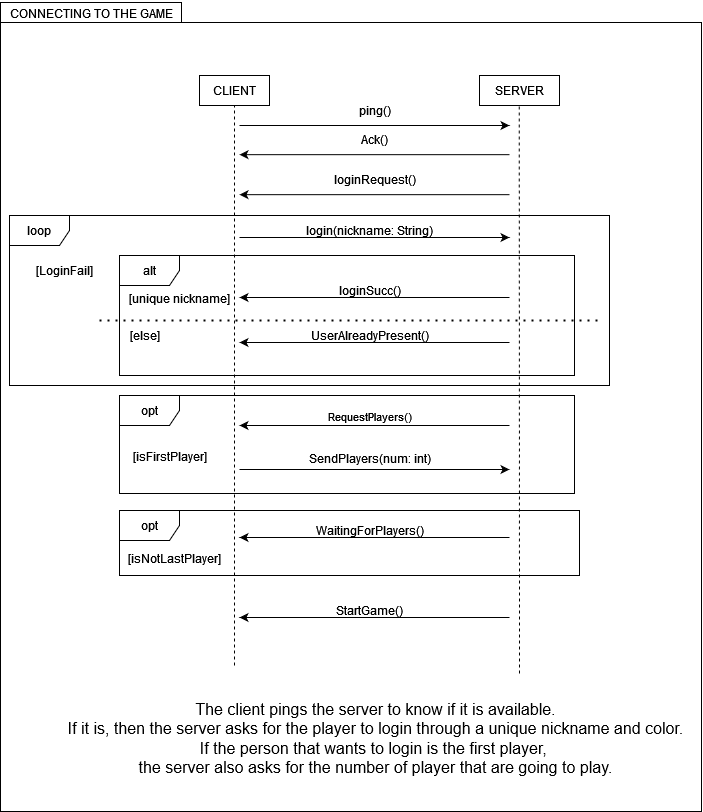

The diagram above was exported from draw.io. Its source (the exported page's mxGraphModel, read from the mxfile embedded in the PNG):
<mxGraphModel dx="1574" dy="734" grid="0" gridSize="10" guides="1" tooltips="1" connect="1" arrows="1" fold="1" page="1" pageScale="1" pageWidth="827" pageHeight="1169" math="0" shadow="0">
  <root>
    <mxCell id="0" />
    <mxCell id="1" parent="0" />
    <mxCell id="2" value="" style="group" connectable="0" vertex="1" parent="1">
      <mxGeometry x="60" y="152" width="692" height="774" as="geometry" />
    </mxCell>
    <mxCell id="3" value="" style="shape=folder;fontStyle=1;spacingTop=10;tabWidth=181;tabHeight=20;tabPosition=left;html=1;whiteSpace=wrap;" vertex="1" parent="2">
      <mxGeometry x="-9" y="-35" width="701" height="809" as="geometry" />
    </mxCell>
    <mxCell id="4" value="CLIENT" style="rounded=0;whiteSpace=wrap;html=1;" vertex="1" parent="2">
      <mxGeometry x="190" y="38" width="70" height="30" as="geometry" />
    </mxCell>
    <mxCell id="5" value="SERVER" style="rounded=0;whiteSpace=wrap;html=1;" vertex="1" parent="2">
      <mxGeometry x="470" y="38" width="80" height="30" as="geometry" />
    </mxCell>
    <mxCell id="6" value="" style="endArrow=none;dashed=1;html=1;rounded=0;" edge="1" parent="2" target="4">
      <mxGeometry width="50" height="50" relative="1" as="geometry">
        <mxPoint x="225" y="628" as="sourcePoint" />
        <mxPoint x="250" y="88" as="targetPoint" />
      </mxGeometry>
    </mxCell>
    <mxCell id="7" value="" style="endArrow=none;dashed=1;html=1;rounded=0;" edge="1" parent="2">
      <mxGeometry width="50" height="50" relative="1" as="geometry">
        <mxPoint x="510" y="636" as="sourcePoint" />
        <mxPoint x="509.71000000000004" y="68" as="targetPoint" />
      </mxGeometry>
    </mxCell>
    <mxCell id="8" value="" style="endArrow=classic;html=1;rounded=0;" edge="1" parent="2">
      <mxGeometry width="50" height="50" relative="1" as="geometry">
        <mxPoint x="230" y="88" as="sourcePoint" />
        <mxPoint x="500" y="88" as="targetPoint" />
      </mxGeometry>
    </mxCell>
    <mxCell id="9" value="ping()" style="text;html=1;align=center;verticalAlign=middle;resizable=0;points=[];autosize=1;strokeColor=none;fillColor=none;" vertex="1" parent="2">
      <mxGeometry x="340" y="58" width="50" height="30" as="geometry" />
    </mxCell>
    <mxCell id="10" value="" style="endArrow=classic;html=1;rounded=0;" edge="1" parent="2">
      <mxGeometry width="50" height="50" relative="1" as="geometry">
        <mxPoint x="500" y="117.17000000000002" as="sourcePoint" />
        <mxPoint x="230" y="117.17000000000002" as="targetPoint" />
      </mxGeometry>
    </mxCell>
    <mxCell id="11" value="Ack()" style="text;html=1;align=center;verticalAlign=middle;resizable=0;points=[];autosize=1;strokeColor=none;fillColor=none;" vertex="1" parent="2">
      <mxGeometry x="340" y="87.16999999999999" width="50" height="30" as="geometry" />
    </mxCell>
    <mxCell id="12" value="" style="endArrow=classic;html=1;rounded=0;" edge="1" parent="2">
      <mxGeometry width="50" height="50" relative="1" as="geometry">
        <mxPoint x="500" y="157.17000000000002" as="sourcePoint" />
        <mxPoint x="230" y="157.17000000000002" as="targetPoint" />
      </mxGeometry>
    </mxCell>
    <mxCell id="13" value="loginRequest()" style="text;html=1;align=center;verticalAlign=middle;resizable=0;points=[];autosize=1;strokeColor=none;fillColor=none;" vertex="1" parent="2">
      <mxGeometry x="315" y="127.17000000000002" width="100" height="30" as="geometry" />
    </mxCell>
    <mxCell id="14" value="" style="endArrow=classic;html=1;rounded=0;" edge="1" parent="2">
      <mxGeometry width="50" height="50" relative="1" as="geometry">
        <mxPoint x="230" y="200" as="sourcePoint" />
        <mxPoint x="500" y="200" as="targetPoint" />
      </mxGeometry>
    </mxCell>
    <mxCell id="15" value="login(nickname: String)" style="text;html=1;align=center;verticalAlign=middle;resizable=0;points=[];autosize=1;strokeColor=none;fillColor=none;" vertex="1" parent="2">
      <mxGeometry x="290" y="178" width="140" height="30" as="geometry" />
    </mxCell>
    <mxCell id="16" value="" style="endArrow=classic;html=1;rounded=0;" edge="1" parent="2">
      <mxGeometry width="50" height="50" relative="1" as="geometry">
        <mxPoint x="500" y="260" as="sourcePoint" />
        <mxPoint x="230" y="260" as="targetPoint" />
      </mxGeometry>
    </mxCell>
    <mxCell id="17" value="loginSucc()" style="text;html=1;align=center;verticalAlign=middle;resizable=0;points=[];autosize=1;strokeColor=none;fillColor=none;" vertex="1" parent="2">
      <mxGeometry x="320" y="238" width="80" height="30" as="geometry" />
    </mxCell>
    <mxCell id="18" value="" style="endArrow=classic;html=1;rounded=0;" edge="1" parent="2">
      <mxGeometry width="50" height="50" relative="1" as="geometry">
        <mxPoint x="500" y="305" as="sourcePoint" />
        <mxPoint x="230" y="305" as="targetPoint" />
      </mxGeometry>
    </mxCell>
    <mxCell id="19" value="UserAlreadyPresent()" style="text;html=1;align=center;verticalAlign=middle;resizable=0;points=[];autosize=1;strokeColor=none;fillColor=none;" vertex="1" parent="2">
      <mxGeometry x="290" y="283" width="140" height="30" as="geometry" />
    </mxCell>
    <mxCell id="20" value="" style="endArrow=classic;html=1;rounded=0;" edge="1" parent="2">
      <mxGeometry width="50" height="50" relative="1" as="geometry">
        <mxPoint x="500" y="500" as="sourcePoint" />
        <mxPoint x="230" y="500" as="targetPoint" />
      </mxGeometry>
    </mxCell>
    <mxCell id="21" value="WaitingForPlayers()" style="text;html=1;align=center;verticalAlign=middle;resizable=0;points=[];autosize=1;strokeColor=none;fillColor=none;" vertex="1" parent="2">
      <mxGeometry x="295" y="478" width="130" height="30" as="geometry" />
    </mxCell>
    <mxCell id="22" value="" style="endArrow=classic;html=1;rounded=0;" edge="1" parent="2">
      <mxGeometry width="50" height="50" relative="1" as="geometry">
        <mxPoint x="500" y="580" as="sourcePoint" />
        <mxPoint x="230" y="580" as="targetPoint" />
      </mxGeometry>
    </mxCell>
    <mxCell id="23" value="StartGame()" style="text;html=1;align=center;verticalAlign=middle;resizable=0;points=[];autosize=1;strokeColor=none;fillColor=none;" vertex="1" parent="2">
      <mxGeometry x="315" y="558" width="90" height="30" as="geometry" />
    </mxCell>
    <mxCell id="24" value="alt" style="shape=umlFrame;whiteSpace=wrap;html=1;pointerEvents=0;" vertex="1" parent="2">
      <mxGeometry x="110" y="218" width="455" height="120" as="geometry" />
    </mxCell>
    <mxCell id="25" value="" style="endArrow=none;dashed=1;html=1;dashPattern=1 3;strokeWidth=2;rounded=0;" edge="1" parent="2">
      <mxGeometry width="50" height="50" relative="1" as="geometry">
        <mxPoint x="90" y="283" as="sourcePoint" />
        <mxPoint x="590" y="283" as="targetPoint" />
      </mxGeometry>
    </mxCell>
    <mxCell id="26" value="[unique nickname]" style="text;html=1;align=center;verticalAlign=middle;resizable=0;points=[];autosize=1;strokeColor=none;fillColor=none;" vertex="1" parent="2">
      <mxGeometry x="110" y="246" width="120" height="30" as="geometry" />
    </mxCell>
    <mxCell id="27" value="[else]" style="text;html=1;align=center;verticalAlign=middle;resizable=0;points=[];autosize=1;strokeColor=none;fillColor=none;" vertex="1" parent="2">
      <mxGeometry x="110" y="283" width="50" height="30" as="geometry" />
    </mxCell>
    <mxCell id="28" value="opt" style="shape=umlFrame;whiteSpace=wrap;html=1;pointerEvents=0;" vertex="1" parent="2">
      <mxGeometry x="110" y="358" width="455" height="98" as="geometry" />
    </mxCell>
    <mxCell id="29" value="[isFirstPlayer]" style="text;html=1;align=center;verticalAlign=middle;resizable=0;points=[];autosize=1;strokeColor=none;fillColor=none;" vertex="1" parent="2">
      <mxGeometry x="110" y="404" width="100" height="30" as="geometry" />
    </mxCell>
    <mxCell id="30" value="" style="endArrow=classic;html=1;rounded=0;" edge="1" parent="2">
      <mxGeometry width="50" height="50" relative="1" as="geometry">
        <mxPoint x="500" y="388" as="sourcePoint" />
        <mxPoint x="230" y="388" as="targetPoint" />
      </mxGeometry>
    </mxCell>
    <mxCell id="31" value="RequestPlayers()" style="edgeLabel;html=1;align=center;verticalAlign=middle;resizable=0;points=[];" vertex="1" connectable="0" parent="30">
      <mxGeometry x="0.0181" y="-5" relative="1" as="geometry">
        <mxPoint x="-3" y="-5" as="offset" />
      </mxGeometry>
    </mxCell>
    <mxCell id="32" value="" style="endArrow=classic;html=1;rounded=0;" edge="1" parent="2">
      <mxGeometry width="50" height="50" relative="1" as="geometry">
        <mxPoint x="230" y="432" as="sourcePoint" />
        <mxPoint x="500" y="432" as="targetPoint" />
      </mxGeometry>
    </mxCell>
    <mxCell id="33" value="SendPlayers(num: int)" style="text;html=1;align=center;verticalAlign=middle;resizable=0;points=[];autosize=1;strokeColor=none;fillColor=none;" vertex="1" parent="2">
      <mxGeometry x="290" y="406" width="140" height="30" as="geometry" />
    </mxCell>
    <mxCell id="34" value="opt" style="shape=umlFrame;whiteSpace=wrap;html=1;pointerEvents=0;" vertex="1" parent="2">
      <mxGeometry x="110" y="473" width="460" height="65" as="geometry" />
    </mxCell>
    <mxCell id="35" value="[isNotLastPlayer]" style="text;html=1;align=center;verticalAlign=middle;resizable=0;points=[];autosize=1;strokeColor=none;fillColor=none;" vertex="1" parent="2">
      <mxGeometry x="110" y="506" width="110" height="30" as="geometry" />
    </mxCell>
    <mxCell id="36" value="loop" style="shape=umlFrame;whiteSpace=wrap;html=1;pointerEvents=0;" vertex="1" parent="2">
      <mxGeometry y="178" width="600" height="170" as="geometry" />
    </mxCell>
    <mxCell id="37" value="[LoginFail]" style="text;html=1;align=center;verticalAlign=middle;resizable=0;points=[];autosize=1;strokeColor=none;fillColor=none;" vertex="1" parent="2">
      <mxGeometry x="15" y="218" width="80" height="30" as="geometry" />
    </mxCell>
    <mxCell id="38" value="&lt;div&gt;The client pings the server to know if it is available.&lt;/div&gt;&lt;div&gt;If it is, then the server asks for the player to login through a unique nickname and color.&lt;/div&gt;&lt;div&gt;If the person that wants to login is the first player,&amp;nbsp;&lt;/div&gt;&lt;div&gt;the server also asks for the number of player that are going to play.&lt;br&gt;&lt;/div&gt;" style="text;html=1;align=center;verticalAlign=middle;resizable=0;points=[];autosize=1;strokeColor=none;fillColor=none;fontSize=16;" vertex="1" parent="2">
      <mxGeometry x="48.5" y="656" width="634" height="89" as="geometry" />
    </mxCell>
    <mxCell id="39" value="CONNECTING TO THE GAME" style="text;html=1;align=center;verticalAlign=middle;resizable=0;points=[];autosize=1;strokeColor=none;fillColor=none;" vertex="1" parent="1">
      <mxGeometry x="51" y="115" width="181" height="26" as="geometry" />
    </mxCell>
  </root>
</mxGraphModel>